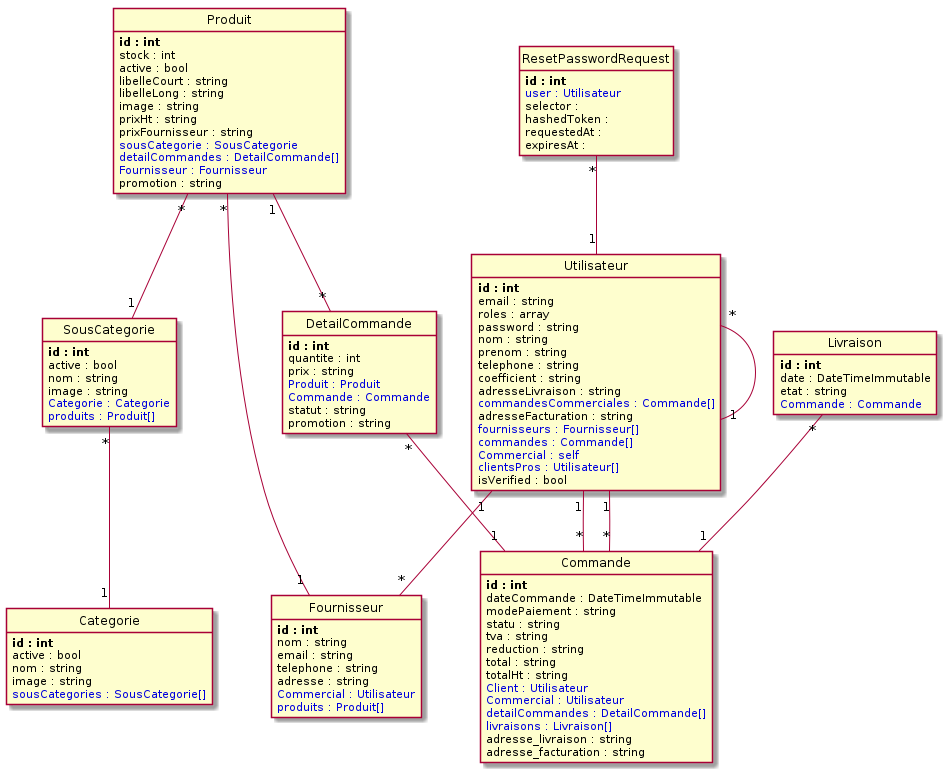

The diagram above was rendered by PlantUML. Its source (embedded in the PNG):
@startuml
class Produit {
	**id : int**
	stock : int
	active : bool
	libelleCourt : string
	libelleLong : string
	image : string
	prixHt : string
	prixFournisseur : string
	<color:#0000dd>sousCategorie : SousCategorie</color>
	<color:#0000dd>detailCommandes : DetailCommande[]</color>
	<color:#0000dd>Fournisseur : Fournisseur</color>
	promotion : string
}

class DetailCommande {
	**id : int**
	quantite : int
	prix : string
	<color:#0000dd>Produit : Produit</color>
	<color:#0000dd>Commande : Commande</color>
	statut : string
	promotion : string
}

class SousCategorie {
	**id : int**
	active : bool
	nom : string
	image : string
	<color:#0000dd>Categorie : Categorie</color>
	<color:#0000dd>produits : Produit[]</color>
}

class Utilisateur {
	**id : int**
	email : string
	roles : array
	password : string
	nom : string
	prenom : string
	telephone : string
	coefficient : string
	adresseLivraison : string
	<color:#0000dd>commandesCommerciales : Commande[]</color>
	adresseFacturation : string
	<color:#0000dd>fournisseurs : Fournisseur[]</color>
	<color:#0000dd>commandes : Commande[]</color>
	<color:#0000dd>Commercial : self</color>
	<color:#0000dd>clientsPros : Utilisateur[]</color>
	isVerified : bool
}

class ResetPasswordRequest {
	**id : int**
	<color:#0000dd>user : Utilisateur</color>
	selector : 
	hashedToken : 
	requestedAt : 
	expiresAt : 
}

class Livraison {
	**id : int**
	date : DateTimeImmutable
	etat : string
	<color:#0000dd>Commande : Commande</color>
}

class Categorie {
	**id : int**
	active : bool
	nom : string
	image : string
	<color:#0000dd>sousCategories : SousCategorie[]</color>
}

class Fournisseur {
	**id : int**
	nom : string
	email : string
	telephone : string
	adresse : string
	<color:#0000dd>Commercial : Utilisateur</color>
	<color:#0000dd>produits : Produit[]</color>
}

class Commande {
	**id : int**
	dateCommande : DateTimeImmutable
	modePaiement : string
	statu : string
	tva : string
	reduction : string
	total : string
	totalHt : string
	<color:#0000dd>Client : Utilisateur</color>
	<color:#0000dd>Commercial : Utilisateur</color>
	<color:#0000dd>detailCommandes : DetailCommande[]</color>
	<color:#0000dd>livraisons : Livraison[]</color>
	adresse_livraison : string
	adresse_facturation : string
}

Produit "*"--"1" SousCategorie
Produit "1"--"*" DetailCommande
Produit "*"--"1" Fournisseur
DetailCommande "*"--"1" Commande
SousCategorie "*"--"1" Categorie
Utilisateur "1"--"*" Commande
Utilisateur "1"--"*" Fournisseur
Utilisateur "1"--"*" Commande
Utilisateur "*"--"1" Utilisateur
ResetPasswordRequest "*"--"1" Utilisateur
Livraison "*"--"1" Commande


hide methods

hide circle

@enduml